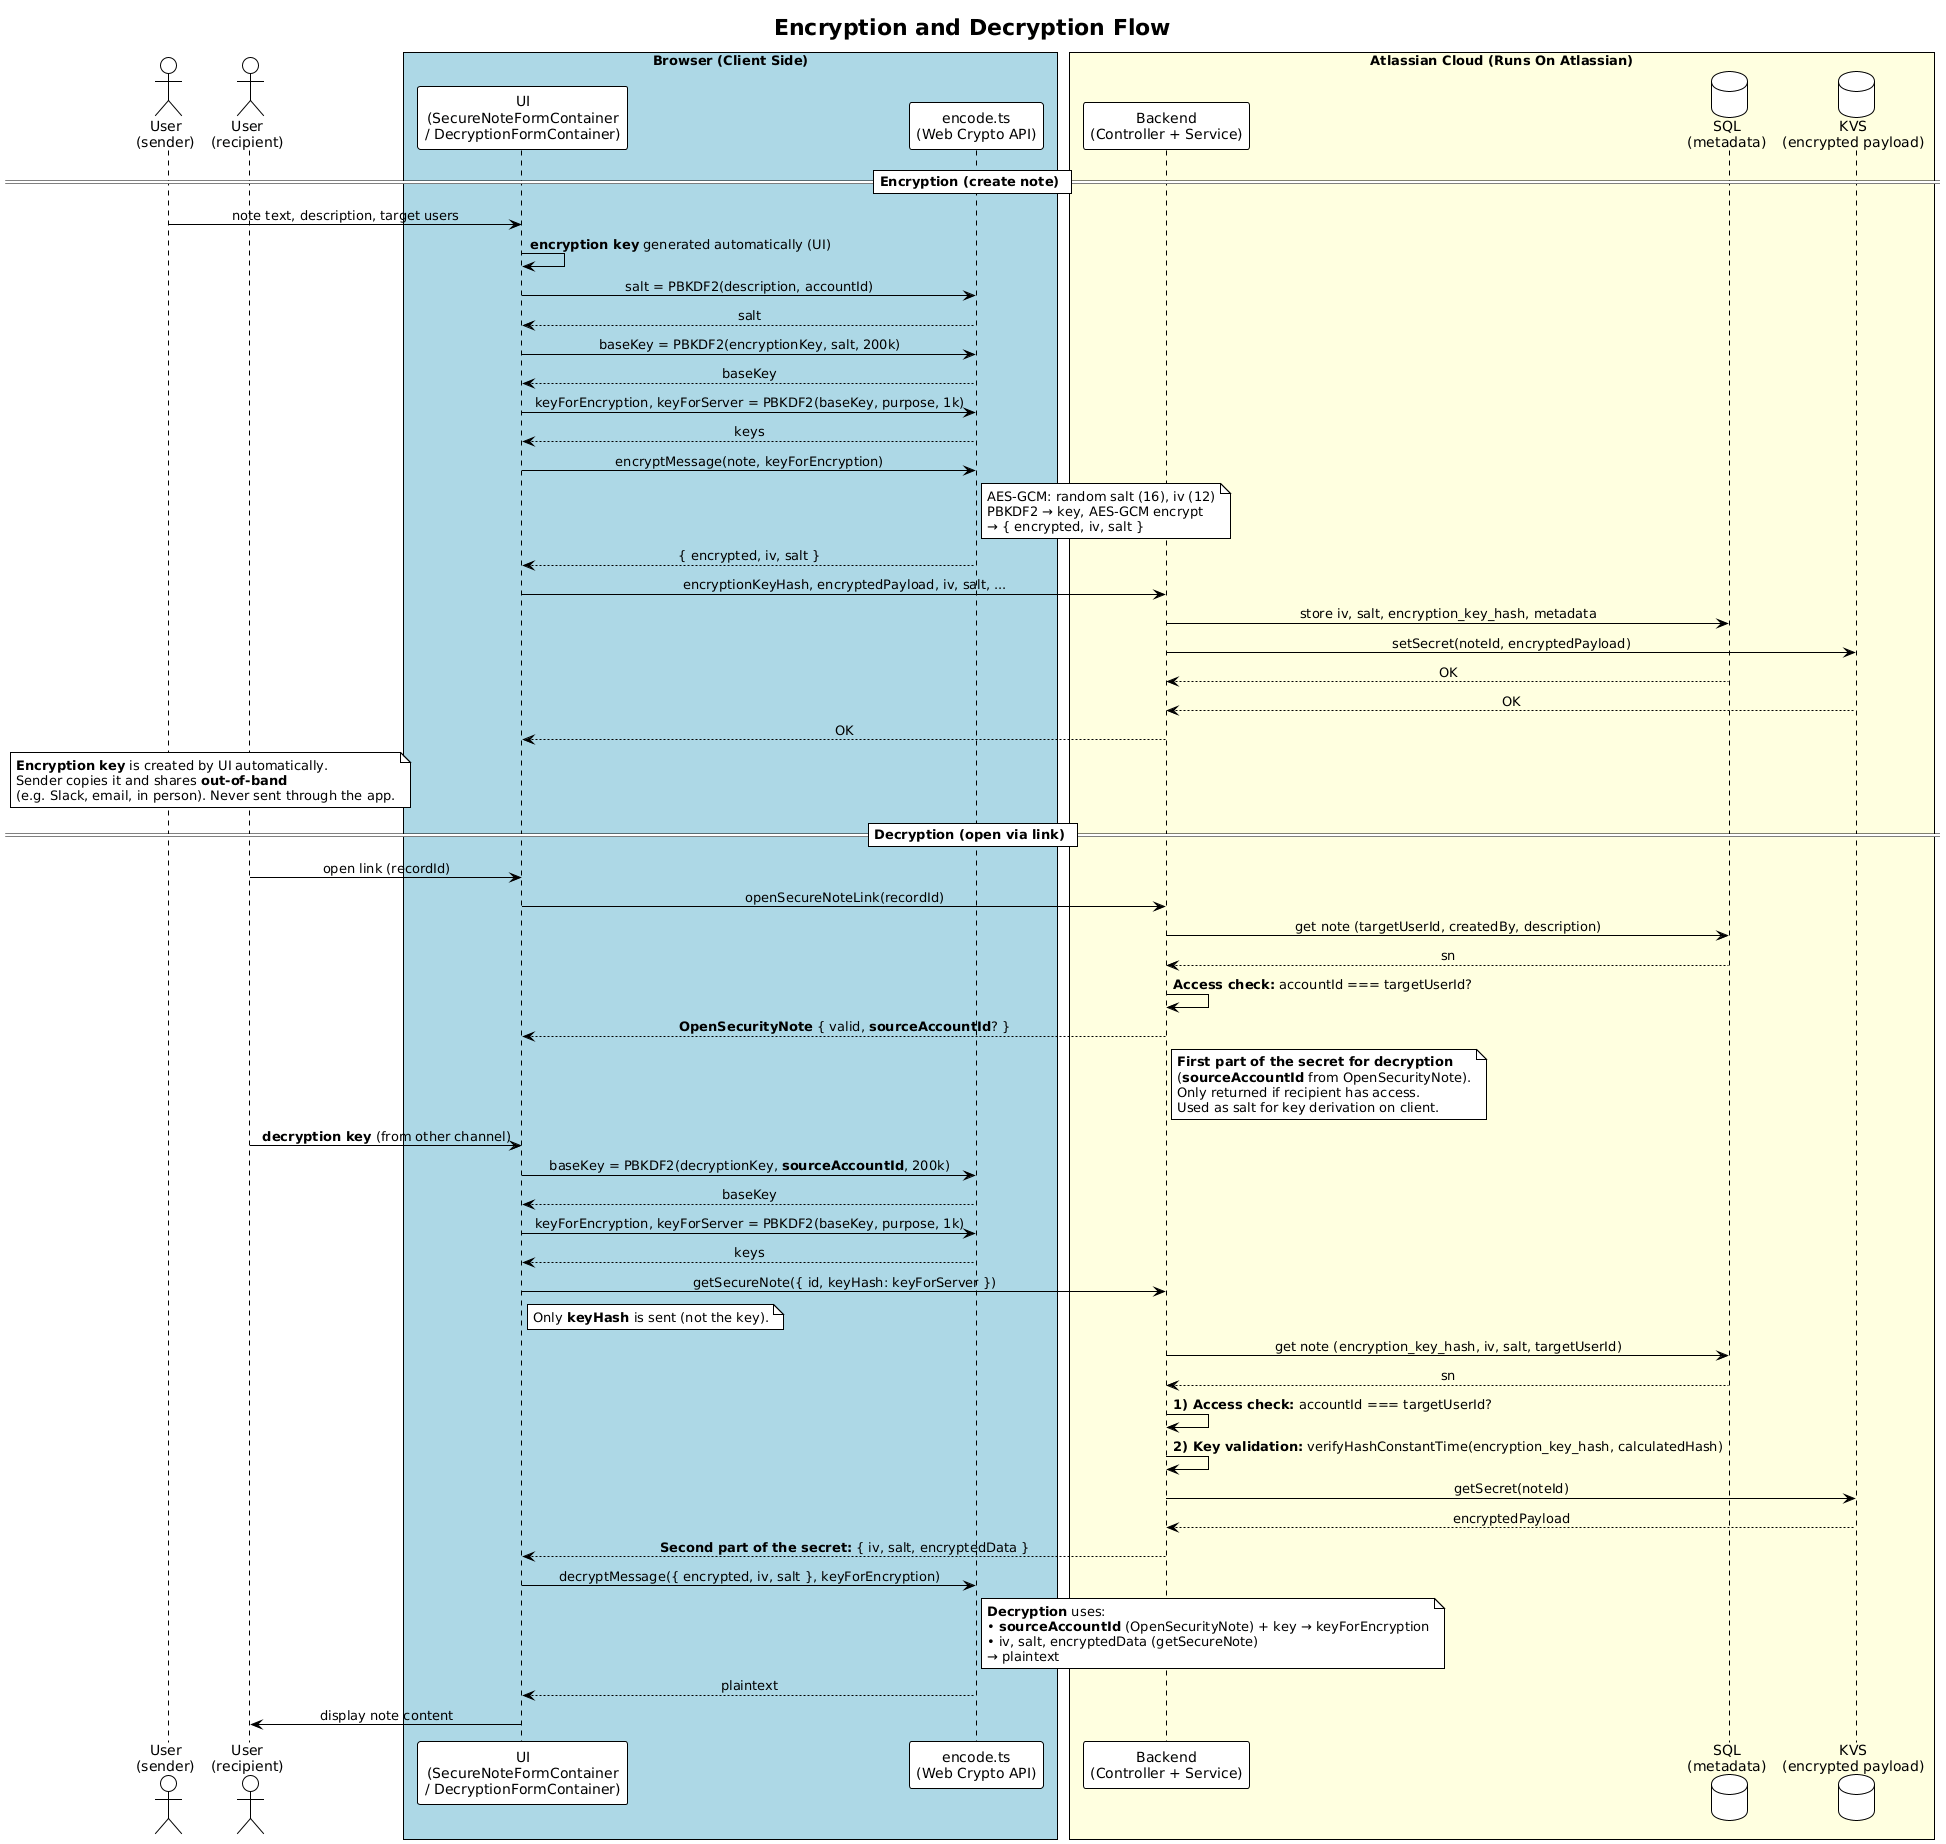

The diagram above was rendered by PlantUML. Its source (embedded in the PNG):
@startuml
!theme plain
title Encryption and Decryption Flow

skinparam sequenceMessageAlign center
skinparam responseMessageBelowArrow true

actor "User\n(sender)" as sender
actor "User\n(recipient)" as recipient
box "Browser (Client Side)" #LightBlue
  participant "UI\n(SecureNoteFormContainer\n/ DecryptionFormContainer)" as form
  participant "encode.ts\n(Web Crypto API)" as encode
end box
box "Atlassian Cloud (Runs On Atlassian)" #LightYellow
  participant "Backend\n(Controller + Service)" as backend
  database "SQL\n(metadata)" as sql
  database "KVS\n(encrypted payload)" as kvs
end box

== Encryption (create note) ==
sender -> form: note text, description, target users
form -> form: **encryption key** generated automatically (UI)
form -> encode: salt = PBKDF2(description, accountId)
encode --> form: salt
form -> encode: baseKey = PBKDF2(encryptionKey, salt, 200k)
encode --> form: baseKey
form -> encode: keyForEncryption, keyForServer = PBKDF2(baseKey, purpose, 1k)
encode --> form: keys
form -> encode: encryptMessage(note, keyForEncryption)
note right of encode
  AES-GCM: random salt (16), iv (12)
  PBKDF2 → key, AES-GCM encrypt
  → { encrypted, iv, salt }
end note
encode --> form: { encrypted, iv, salt }
form -> backend: encryptionKeyHash, encryptedPayload, iv, salt, ...
backend -> sql: store iv, salt, encryption_key_hash, metadata
backend -> kvs: setSecret(noteId, encryptedPayload)
sql --> backend: OK
kvs --> backend: OK
backend --> form: OK

note over sender, recipient
  **Encryption key** is created by UI automatically.
  Sender copies it and shares **out-of-band**
  (e.g. Slack, email, in person). Never sent through the app.
end note

== Decryption (open via link) ==
recipient -> form: open link (recordId)
form -> backend: openSecureNoteLink(recordId)
backend -> sql: get note (targetUserId, createdBy, description)
sql --> backend: sn
backend -> backend: **Access check:** accountId === targetUserId?
backend --> form: **OpenSecurityNote** { valid, **sourceAccountId**? }
note right of backend
  **First part of the secret for decryption**
  (**sourceAccountId** from OpenSecurityNote).
  Only returned if recipient has access.
  Used as salt for key derivation on client.
end note

recipient -> form: **decryption key** (from other channel)
form -> encode: baseKey = PBKDF2(decryptionKey, **sourceAccountId**, 200k)
encode --> form: baseKey
form -> encode: keyForEncryption, keyForServer = PBKDF2(baseKey, purpose, 1k)
encode --> form: keys

form -> backend: getSecureNote({ id, keyHash: keyForServer })
note right of form
  Only **keyHash** is sent (not the key).
end note
backend -> sql: get note (encryption_key_hash, iv, salt, targetUserId)
sql --> backend: sn
backend -> backend: **1) Access check:** accountId === targetUserId?
backend -> backend: **2) Key validation:** verifyHashConstantTime(encryption_key_hash, calculatedHash)
backend -> kvs: getSecret(noteId)
kvs --> backend: encryptedPayload
backend --> form: **Second part of the secret:** { iv, salt, encryptedData }

form -> encode: decryptMessage({ encrypted, iv, salt }, keyForEncryption)
note right of encode
  **Decryption** uses:
  • **sourceAccountId** (OpenSecurityNote) + key → keyForEncryption
  • iv, salt, encryptedData (getSecureNote)
  → plaintext
end note
encode --> form: plaintext
form -> recipient: display note content
@enduml